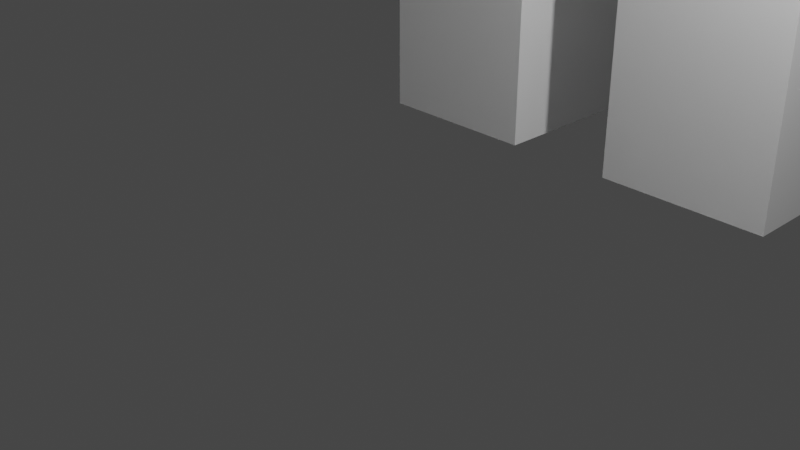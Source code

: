 # Source: Moose.blend  (saved by Blender 2.91.10; exported with 4.5.12 LTS)
import bpy
from mathutils import Matrix  # noqa: F401  (used for matrix-valued properties, if any)

bpy.ops.wm.read_factory_settings(use_empty=True)
scene = bpy.context.scene
scene.name = 'Scene'

# ---- collections
col_collection = bpy.data.collections.new('Collection'); scene.collection.children.link(col_collection)

# ---- world
world_world = bpy.data.worlds.new('World'); scene.world = world_world
world_world.use_nodes = True; world_world.node_tree.nodes.clear()
_N = world_world.node_tree.nodes; _L = world_world.node_tree.links
n0 = _N.new('ShaderNodeOutputWorld'); n0.name = 'World Output'; n0.location = (300, 300)
n1 = _N.new('ShaderNodeBackground'); n1.name = 'Background'; n1.location = (10, 300)
n1.inputs[0].default_value = (0.05088, 0.05088, 0.05088, 1.0)
_L.new(n1.outputs[0], n0.inputs[0])
n0.is_active_output = True
world_world.color = (0.05088, 0.05088, 0.05088)
world_world.use_sun_shadow = False
world_world.sun_shadow_jitter_overblur = 0.0

# ---- cameras
cam_camera = bpy.data.cameras.new('Camera')
cam_camera.clip_end = 100.0
cam_camera.ortho_scale = 7.314

# ---- lights
light_light = bpy.data.lights.new('Light', 'POINT')
light_light.transmission_factor = 0.0
light_light.energy = 1000.0
light_light.shadow_soft_size = 0.1
light_light.shadow_maximum_resolution = 0.006
light_light.use_absolute_resolution = True

# ---- meshes
me_w_rfel = bpy.data.meshes.new('Würfel')
me_w_rfel.from_pydata([(-1.0, -3.0, 0.0), (-1.0, -3.0, 4.0), (-1.0, 1.0, 0.0), (-1.0, 1.0, 4.0), (6.0, -3.0, 0.0), (6.0, -3.0, 4.0), (6.0, 1.0, 0.0), (6.0, 1.0, 4.0)], [], [(0, 1, 3, 2), (2, 3, 7, 6), (6, 7, 5, 4), (4, 5, 1, 0), (2, 6, 4, 0), (7, 3, 1, 5)])
_uv = me_w_rfel.uv_layers.new(name='UV-Map')
_uv.uv.foreach_set('vector', [0.5156, 0.4531, 0.5156, 0.5156, 0.4531, 0.5156, 0.4531, 0.4531, 0.4531, 0.4531, 0.4531, 0.5156, 0.3438, 0.5156, 0.3438, 0.4531, 0.6875, 0.4531, 0.6875, 0.5156, 0.625, 0.5156, 0.625, 0.4531, 0.625, 0.4531, 0.625, 0.5156, 0.5156, 0.5156, 0.5156, 0.4531, 0.5156, 0.5156, 0.5156, 0.625, 0.5781, 0.625, 0.5781, 0.5156, 0.4531, 0.625, 0.4531, 0.5156, 0.5156, 0.5156, 0.5156, 0.625])
me_w_rfel.use_remesh_fix_poles = True
me_w_rfel.use_remesh_preserve_attributes = False
me_w_rfel.use_mirror_vertex_groups = False
me_w_rfel.update()
me_w_rfel_001 = bpy.data.meshes.new('Würfel.001')
me_w_rfel_001.from_pydata([(0.0, -1.0, -3.0), (0.0, -1.0, 2.0), (0.0, 1.0, -3.0), (0.0, 1.0, 2.0), (9.0, -1.0, -3.0), (9.0, -1.0, 2.0), (9.0, 1.0, -3.0), (9.0, 1.0, 2.0)], [], [(0, 1, 3, 2), (2, 3, 7, 6), (6, 7, 5, 4), (4, 5, 1, 0), (2, 6, 4, 0), (7, 3, 1, 5)])
_uv = me_w_rfel_001.uv_layers.new(name='UV-Map')
_uv.uv.foreach_set('vector', [0.1719, 0.4062, 0.1719, 0.4844, 0.1406, 0.4844, 0.1406, 0.4062, 0.1406, 0.4062, 0.1406, 0.4844, 0.0, 0.4844, 0.0, 0.4062, 0.3438, 0.4062, 0.3438, 0.4844, 0.3125, 0.4844, 0.3125, 0.4062, 0.3125, 0.4062, 0.3125, 0.4844, 0.1719, 0.4844, 0.1719, 0.4062, 0.1719, 0.4844, 0.1719, 0.625, 0.2031, 0.625, 0.2031, 0.4844, 0.1406, 0.625, 0.1406, 0.4844, 0.1719, 0.4844, 0.1719, 0.625])
me_w_rfel_001.use_remesh_fix_poles = True
me_w_rfel_001.use_remesh_preserve_attributes = False
me_w_rfel_001.use_mirror_vertex_groups = False
me_w_rfel_001.update()
me_w_rfel_002 = bpy.data.meshes.new('Würfel.002')
me_w_rfel_002.from_pydata([(-3.0, -3.0, -3.0), (-3.0, -3.0, 5.0), (-3.0, 3.0, -3.0), (-3.0, 3.0, 5.0), (13.0, -3.0, -3.0), (13.0, -3.0, 5.0), (13.0, 3.0, -3.0), (13.0, 3.0, 5.0)], [], [(0, 1, 3, 2), (2, 3, 7, 6), (6, 7, 5, 4), (4, 5, 1, 0), (2, 6, 4, 0), (7, 3, 1, 5)])
_uv = me_w_rfel_002.uv_layers.new(name='UV-Map')
_uv.uv.foreach_set('vector', [0.3438, 0.625, 0.3438, 0.75, 0.25, 0.75, 0.25, 0.625, 0.25, 0.625, 0.25, 0.75, 0.0, 0.75, 0.0, 0.625, 0.6875, 0.625, 0.6875, 0.75, 0.5938, 0.75, 0.5938, 0.625, 0.5938, 0.625, 0.5938, 0.75, 0.3438, 0.75, 0.3438, 0.625, 0.3438, 0.75, 0.3438, 1.0, 0.4375, 1.0, 0.4375, 0.75, 0.25, 1.0, 0.25, 0.75, 0.3438, 0.75, 0.3438, 1.0])
me_w_rfel_002.use_remesh_fix_poles = True
me_w_rfel_002.use_remesh_preserve_attributes = False
me_w_rfel_002.use_mirror_vertex_groups = False
me_w_rfel_002.update()
me_w_rfel_003 = bpy.data.meshes.new('Würfel.003')
me_w_rfel_003.from_pydata([(0.0, -1.0, 0.0), (0.0, -1.0, 2.0), (0.0, 1.0, 0.0), (0.0, 1.0, 2.0), (4.0, -1.0, 0.0), (4.0, -1.0, 2.0), (4.0, 1.0, 0.0), (4.0, 1.0, 2.0)], [], [(0, 1, 3, 2), (2, 3, 7, 6), (6, 7, 5, 4), (4, 5, 1, 0), (2, 6, 4, 0), (7, 3, 1, 5)])
_uv = me_w_rfel_003.uv_layers.new(name='UV-Map')
_uv.uv.foreach_set('vector', [0.2969, 0.5312, 0.2969, 0.5625, 0.2656, 0.5625, 0.2656, 0.5312, 0.2656, 0.5312, 0.2656, 0.5625, 0.2031, 0.5625, 0.2031, 0.5312, 0.3906, 0.5312, 0.3906, 0.5625, 0.3594, 0.5625, 0.3594, 0.5312, 0.3594, 0.5312, 0.3594, 0.5625, 0.2969, 0.5625, 0.2969, 0.5312, 0.2969, 0.5625, 0.2969, 0.625, 0.3281, 0.625, 0.3281, 0.5625, 0.2656, 0.625, 0.2656, 0.5625, 0.2969, 0.5625, 0.2969, 0.625])
me_w_rfel_003.use_remesh_fix_poles = True
me_w_rfel_003.use_remesh_preserve_attributes = False
me_w_rfel_003.use_mirror_vertex_groups = False
me_w_rfel_003.update()
me_w_rfel_004 = bpy.data.meshes.new('Würfel.004')
me_w_rfel_004.from_pydata([(0.0, 1.0, 0.0), (0.0, 1.0, 4.0), (0.0, 2.0, 0.0), (0.0, 2.0, 4.0), (1.0, 1.0, 0.0), (1.0, 1.0, 4.0), (1.0, 2.0, 0.0), (1.0, 2.0, 4.0)], [], [(0, 1, 3, 2), (2, 3, 7, 6), (6, 7, 5, 4), (4, 5, 1, 0), (2, 6, 4, 0), (7, 3, 1, 5)])
_uv = me_w_rfel_004.uv_layers.new(name='UV-Map')
_uv.uv.foreach_set('vector', [0.03125, 0.4844, 0.03125, 0.5469, 0.01562, 0.5469, 0.01562, 0.4844, 0.01562, 0.4844, 0.01562, 0.5469, 0.0, 0.5469, 0.0, 0.4844, 0.0625, 0.4844, 0.0625, 0.5469, 0.04688, 0.5469, 0.04688, 0.4844, 0.04688, 0.4844, 0.04688, 0.5469, 0.03125, 0.5469, 0.03125, 0.4844, 0.03125, 0.5469, 0.03125, 0.5625, 0.04688, 0.5625, 0.04688, 0.5469, 0.01562, 0.5625, 0.01562, 0.5469, 0.03125, 0.5469, 0.03125, 0.5625])
me_w_rfel_004.use_remesh_fix_poles = True
me_w_rfel_004.use_remesh_preserve_attributes = False
me_w_rfel_004.use_mirror_vertex_groups = False
me_w_rfel_004.update()
me_w_rfel_005 = bpy.data.meshes.new('Würfel.005')
me_w_rfel_005.from_pydata([(0.0, 1.0, 0.0), (0.0, 1.0, 4.0), (0.0, 2.0, 0.0), (0.0, 2.0, 4.0), (1.0, 1.0, 0.0), (1.0, 1.0, 4.0), (1.0, 2.0, 0.0), (1.0, 2.0, 4.0)], [], [(0, 1, 3, 2), (2, 3, 7, 6), (6, 7, 5, 4), (4, 5, 1, 0), (2, 6, 4, 0), (7, 3, 1, 5)])
_uv = me_w_rfel_005.uv_layers.new(name='UV-Map')
_uv.uv.foreach_set('vector', [0.1094, 0.5, 0.1094, 0.5625, 0.09375, 0.5625, 0.09375, 0.5, 0.09375, 0.5, 0.09375, 0.5625, 0.07812, 0.5625, 0.07812, 0.5, 0.1406, 0.5, 0.1406, 0.5625, 0.125, 0.5625, 0.125, 0.5, 0.125, 0.5, 0.125, 0.5625, 0.1094, 0.5625, 0.1094, 0.5, 0.1094, 0.5625, 0.1094, 0.5781, 0.125, 0.5781, 0.125, 0.5625, 0.09375, 0.5781, 0.09375, 0.5625, 0.1094, 0.5625, 0.1094, 0.5781])
me_w_rfel_005.use_remesh_fix_poles = True
me_w_rfel_005.use_remesh_preserve_attributes = False
me_w_rfel_005.use_mirror_vertex_groups = False
me_w_rfel_005.update()
me_w_rfel_006 = bpy.data.meshes.new('Würfel.006')
me_w_rfel_006.from_pydata([(-1.0, 0.0, 0.0), (-1.0, 0.0, 10.0), (-1.0, 2.0, 0.0), (-1.0, 2.0, 10.0), (1.0, 0.0, 0.0), (1.0, 0.0, 10.0), (1.0, 2.0, 0.0), (1.0, 2.0, 10.0)], [], [(0, 1, 3, 2), (2, 3, 7, 6), (6, 7, 5, 4), (4, 5, 1, 0), (2, 6, 4, 0), (7, 3, 1, 5)])
_uv = me_w_rfel_006.uv_layers.new(name='UV-Map')
_uv.uv.foreach_set('vector', [0.625, 0.8125, 0.625, 0.9688, 0.5938, 0.9688, 0.5938, 0.8125, 0.5938, 0.8125, 0.5938, 0.9688, 0.5625, 0.9688, 0.5625, 0.8125, 0.6875, 0.8125, 0.6875, 0.9688, 0.6562, 0.9688, 0.6562, 0.8125, 0.6562, 0.8125, 0.6562, 0.9688, 0.625, 0.9688, 0.625, 0.8125, 0.625, 0.9688, 0.625, 1.0, 0.6562, 1.0, 0.6562, 0.9688, 0.5938, 1.0, 0.5938, 0.9688, 0.625, 0.9688, 0.625, 1.0])
me_w_rfel_006.use_remesh_fix_poles = True
me_w_rfel_006.use_remesh_preserve_attributes = False
me_w_rfel_006.use_mirror_vertex_groups = False
me_w_rfel_006.update()
me_w_rfel_007 = bpy.data.meshes.new('Würfel.007')
me_w_rfel_007.from_pydata([(-1.0, 0.0, 0.0), (-1.0, 0.0, 10.0), (-1.0, 2.0, 0.0), (-1.0, 2.0, 10.0), (1.0, 0.0, 0.0), (1.0, 0.0, 10.0), (1.0, 2.0, 0.0), (1.0, 2.0, 10.0)], [], [(0, 1, 3, 2), (2, 3, 7, 6), (6, 7, 5, 4), (4, 5, 1, 0), (2, 6, 4, 0), (7, 3, 1, 5)])
_uv = me_w_rfel_007.uv_layers.new(name='UV-Map')
_uv.uv.foreach_set('vector', [0.5312, 0.2656, 0.5312, 0.4219, 0.5, 0.4219, 0.5, 0.2656, 0.5, 0.2656, 0.5, 0.4219, 0.4688, 0.4219, 0.4688, 0.2656, 0.5938, 0.2656, 0.5938, 0.4219, 0.5625, 0.4219, 0.5625, 0.2656, 0.5625, 0.2656, 0.5625, 0.4219, 0.5312, 0.4219, 0.5312, 0.2656, 0.5312, 0.4219, 0.5312, 0.4531, 0.5625, 0.4531, 0.5625, 0.4219, 0.5, 0.4531, 0.5, 0.4219, 0.5312, 0.4219, 0.5312, 0.4531])
me_w_rfel_007.use_remesh_fix_poles = True
me_w_rfel_007.use_remesh_preserve_attributes = False
me_w_rfel_007.use_mirror_vertex_groups = False
me_w_rfel_007.update()
me_w_rfel_008 = bpy.data.meshes.new('Würfel.008')
me_w_rfel_008.from_pydata([(-1.0, 0.0, 0.0), (-1.0, 0.0, 10.0), (-1.0, 2.0, 0.0), (-1.0, 2.0, 10.0), (1.0, 0.0, 0.0), (1.0, 0.0, 10.0), (1.0, 2.0, 0.0), (1.0, 2.0, 10.0)], [], [(0, 1, 3, 2), (2, 3, 7, 6), (6, 7, 5, 4), (4, 5, 1, 0), (2, 6, 4, 0), (7, 3, 1, 5)])
_uv = me_w_rfel_008.uv_layers.new(name='UV-Map')
_uv.uv.foreach_set('vector', [0.4062, 0.2656, 0.4062, 0.4219, 0.375, 0.4219, 0.375, 0.2656, 0.375, 0.2656, 0.375, 0.4219, 0.3438, 0.4219, 0.3438, 0.2656, 0.4688, 0.2656, 0.4688, 0.4219, 0.4375, 0.4219, 0.4375, 0.2656, 0.4375, 0.2656, 0.4375, 0.4219, 0.4062, 0.4219, 0.4062, 0.2656, 0.4062, 0.4219, 0.4062, 0.4531, 0.4375, 0.4531, 0.4375, 0.4219, 0.375, 0.4531, 0.375, 0.4219, 0.4062, 0.4219, 0.4062, 0.4531])
me_w_rfel_008.use_remesh_fix_poles = True
me_w_rfel_008.use_remesh_preserve_attributes = False
me_w_rfel_008.use_mirror_vertex_groups = False
me_w_rfel_008.update()
me_w_rfel_009 = bpy.data.meshes.new('Würfel.009')
me_w_rfel_009.from_pydata([(-1.0, 0.0, 0.0), (-1.0, 0.0, 10.0), (-1.0, 2.0, 0.0), (-1.0, 2.0, 10.0), (1.0, 0.0, 0.0), (1.0, 0.0, 10.0), (1.0, 2.0, 0.0), (1.0, 2.0, 10.0)], [], [(0, 1, 3, 2), (2, 3, 7, 6), (6, 7, 5, 4), (4, 5, 1, 0), (2, 6, 4, 0), (7, 3, 1, 5)])
_uv = me_w_rfel_009.uv_layers.new(name='UV-Map')
_uv.uv.foreach_set('vector', [0.5, 0.8125, 0.5, 0.9688, 0.4688, 0.9688, 0.4688, 0.8125, 0.4688, 0.8125, 0.4688, 0.9688, 0.4375, 0.9688, 0.4375, 0.8125, 0.5625, 0.8125, 0.5625, 0.9688, 0.5312, 0.9688, 0.5312, 0.8125, 0.5312, 0.8125, 0.5312, 0.9688, 0.5, 0.9688, 0.5, 0.8125, 0.5, 0.9688, 0.5, 1.0, 0.5312, 1.0, 0.5312, 0.9688, 0.4688, 1.0, 0.4688, 0.9688, 0.5, 0.9688, 0.5, 1.0])
me_w_rfel_009.use_remesh_fix_poles = True
me_w_rfel_009.use_remesh_preserve_attributes = False
me_w_rfel_009.use_mirror_vertex_groups = False
me_w_rfel_009.update()
me_w_rfel_010 = bpy.data.meshes.new('Würfel.010')
me_w_rfel_010.from_pydata([(-1.0, -4.0, 0.0), (-1.0, -4.0, 1.0), (-1.0, 0.0, 0.0), (-1.0, 0.0, 1.0), (1.0, -4.0, 0.0), (1.0, -4.0, 1.0), (1.0, 0.0, 0.0), (1.0, 0.0, 1.0)], [], [(0, 1, 3, 2), (2, 3, 7, 6), (6, 7, 5, 4), (4, 5, 1, 0), (2, 6, 4, 0), (7, 3, 1, 5)])
_uv = me_w_rfel_010.uv_layers.new(name='UV-Map')
_uv.uv.foreach_set('vector', [0.09375, 0.8281, 0.09375, 0.8438, 0.03125, 0.8438, 0.03125, 0.8281, 0.03125, 0.8281, 0.03125, 0.8438, 0.0, 0.8438, 0.0, 0.8281, 0.1875, 0.8281, 0.1875, 0.8438, 0.125, 0.8438, 0.125, 0.8281, 0.125, 0.8281, 0.125, 0.8438, 0.09375, 0.8438, 0.09375, 0.8281, 0.09375, 0.8438, 0.09375, 0.875, 0.1562, 0.875, 0.1562, 0.8438, 0.03125, 0.875, 0.03125, 0.8438, 0.09375, 0.8438, 0.09375, 0.875])
me_w_rfel_010.use_remesh_fix_poles = True
me_w_rfel_010.use_remesh_preserve_attributes = False
me_w_rfel_010.use_mirror_vertex_groups = False
me_w_rfel_010.update()
me_w_rfel_011 = bpy.data.meshes.new('Würfel.011')
me_w_rfel_011.from_pydata([(-1.0, 0.0, -1.0), (-1.0, 0.0, 0.0), (-1.0, 4.0, -1.0), (-1.0, 4.0, 0.0), (1.0, 0.0, -1.0), (1.0, 0.0, 0.0), (1.0, 4.0, -1.0), (1.0, 4.0, 0.0)], [], [(0, 1, 3, 2), (2, 3, 7, 6), (6, 7, 5, 4), (4, 5, 1, 0), (2, 6, 4, 0), (7, 3, 1, 5)])
_uv = me_w_rfel_011.uv_layers.new(name='UV-Map')
_uv.uv.foreach_set('vector', [0.09375, 0.9531, 0.09375, 0.9688, 0.03125, 0.9688, 0.03125, 0.9531, 0.03125, 0.9531, 0.03125, 0.9688, 0.0, 0.9688, 0.0, 0.9531, 0.1875, 0.9531, 0.1875, 0.9688, 0.125, 0.9688, 0.125, 0.9531, 0.125, 0.9531, 0.125, 0.9688, 0.09375, 0.9688, 0.09375, 0.9531, 0.09375, 0.9688, 0.09375, 1.0, 0.1562, 1.0, 0.1562, 0.9688, 0.03125, 1.0, 0.03125, 0.9688, 0.09375, 0.9688, 0.09375, 1.0])
me_w_rfel_011.use_remesh_fix_poles = True
me_w_rfel_011.use_remesh_preserve_attributes = False
me_w_rfel_011.use_mirror_vertex_groups = False
me_w_rfel_011.update()
me_w_rfel_012 = bpy.data.meshes.new('Würfel.012')
me_w_rfel_012.from_pydata([(-2.0, 0.0, 0.0), (-2.0, 0.0, 1.0), (-2.0, 1.0, 0.0), (-2.0, 1.0, 1.0), (5.0, 0.0, 0.0), (5.0, 0.0, 1.0), (5.0, 1.0, 0.0), (5.0, 1.0, 1.0)], [], [(0, 1, 3, 2), (2, 3, 7, 6), (6, 7, 5, 4), (4, 5, 1, 0), (2, 6, 4, 0), (7, 3, 1, 5)])
_uv = me_w_rfel_012.uv_layers.new(name='UV-Map')
_uv.uv.foreach_set('vector', [0.125, 0.75, 0.125, 0.7656, 0.1094, 0.7656, 0.1094, 0.75, 0.1094, 0.75, 0.1094, 0.7656, 0.0, 0.7656, 0.0, 0.75, 0.25, 0.75, 0.25, 0.7656, 0.2344, 0.7656, 0.2344, 0.75, 0.2344, 0.75, 0.2344, 0.7656, 0.125, 0.7656, 0.125, 0.75, 0.125, 0.7656, 0.125, 0.875, 0.1406, 0.875, 0.1406, 0.7656, 0.1094, 0.875, 0.1094, 0.7656, 0.125, 0.7656, 0.125, 0.875])
me_w_rfel_012.use_remesh_fix_poles = True
me_w_rfel_012.use_remesh_preserve_attributes = False
me_w_rfel_012.use_mirror_vertex_groups = False
me_w_rfel_012.update()
me_w_rfel_013 = bpy.data.meshes.new('Würfel.013')
me_w_rfel_013.from_pydata([(-2.0, 0.0, 0.0), (-2.0, 0.0, 1.0), (-2.0, 1.0, 0.0), (-2.0, 1.0, 1.0), (5.0, 0.0, 0.0), (5.0, 0.0, 1.0), (5.0, 1.0, 0.0), (5.0, 1.0, 1.0)], [], [(0, 1, 3, 2), (2, 3, 7, 6), (6, 7, 5, 4), (4, 5, 1, 0), (2, 6, 4, 0), (7, 3, 1, 5)])
_uv = me_w_rfel_013.uv_layers.new(name='UV-Map')
_uv.uv.foreach_set('vector', [0.125, 0.875, 0.125, 0.8906, 0.1094, 0.8906, 0.1094, 0.875, 0.1094, 0.875, 0.1094, 0.8906, 0.0, 0.8906, 0.0, 0.875, 0.25, 0.875, 0.25, 0.8906, 0.2344, 0.8906, 0.2344, 0.875, 0.2344, 0.875, 0.2344, 0.8906, 0.125, 0.8906, 0.125, 0.875, 0.125, 0.8906, 0.125, 1.0, 0.1406, 1.0, 0.1406, 0.8906, 0.1094, 1.0, 0.1094, 0.8906, 0.125, 0.8906, 0.125, 1.0])
me_w_rfel_013.use_remesh_fix_poles = True
me_w_rfel_013.use_remesh_preserve_attributes = False
me_w_rfel_013.use_mirror_vertex_groups = False
me_w_rfel_013.update()
me_w_rfel_014 = bpy.data.meshes.new('Würfel.014')
me_w_rfel_014.from_pydata([(-1.0, 0.0, 0.0), (-1.0, 0.0, 2.0), (-1.0, 1.0, 0.0), (-1.0, 1.0, 2.0), (1.0, 0.0, 0.0), (1.0, 0.0, 2.0), (1.0, 1.0, 0.0), (1.0, 1.0, 2.0)], [], [(0, 1, 3, 2), (2, 3, 7, 6), (6, 7, 5, 4), (4, 5, 1, 0), (2, 6, 4, 0), (7, 3, 1, 5)])
_uv = me_w_rfel_014.uv_layers.new(name='UV-Map')
_uv.uv.foreach_set('vector', [0.375, 0.5625, 0.375, 0.5938, 0.3594, 0.5938, 0.3594, 0.5625, 0.3594, 0.5625, 0.3594, 0.5938, 0.3281, 0.5938, 0.3281, 0.5625, 0.4219, 0.5625, 0.4219, 0.5938, 0.4062, 0.5938, 0.4062, 0.5625, 0.4062, 0.5625, 0.4062, 0.5938, 0.375, 0.5938, 0.375, 0.5625, 0.375, 0.5938, 0.375, 0.625, 0.3906, 0.625, 0.3906, 0.5938, 0.3594, 0.625, 0.3594, 0.5938, 0.375, 0.5938, 0.375, 0.625])
me_w_rfel_014.use_remesh_fix_poles = True
me_w_rfel_014.use_remesh_preserve_attributes = False
me_w_rfel_014.use_mirror_vertex_groups = False
me_w_rfel_014.update()
me_w_rfel_015 = bpy.data.meshes.new('Würfel.015')
me_w_rfel_015.from_pydata([(-1.0, 0.0, 0.0), (-1.0, 0.0, 2.0), (-1.0, 1.0, 0.0), (-1.0, 1.0, 2.0), (1.0, 0.0, 0.0), (1.0, 0.0, 2.0), (1.0, 1.0, 0.0), (1.0, 1.0, 2.0)], [], [(0, 1, 3, 2), (2, 3, 7, 6), (6, 7, 5, 4), (4, 5, 1, 0), (2, 6, 4, 0), (7, 3, 1, 5)])
_uv = me_w_rfel_015.uv_layers.new(name='UV-Map')
_uv.uv.foreach_set('vector', [0.04688, 0.5625, 0.04688, 0.5938, 0.03125, 0.5938, 0.03125, 0.5625, 0.03125, 0.5625, 0.03125, 0.5938, 0.0, 0.5938, 0.0, 0.5625, 0.09375, 0.5625, 0.09375, 0.5938, 0.07812, 0.5938, 0.07812, 0.5625, 0.07812, 0.5625, 0.07812, 0.5938, 0.04688, 0.5938, 0.04688, 0.5625, 0.04688, 0.5938, 0.04688, 0.625, 0.0625, 0.625, 0.0625, 0.5938, 0.03125, 0.625, 0.03125, 0.5938, 0.04688, 0.5938, 0.04688, 0.625])
me_w_rfel_015.use_remesh_fix_poles = True
me_w_rfel_015.use_remesh_preserve_attributes = False
me_w_rfel_015.use_mirror_vertex_groups = False
me_w_rfel_015.update()
me_w_rfel_016 = bpy.data.meshes.new('Würfel.016')
me_w_rfel_016.from_pydata([(-1.0, 0.0, 0.0), (-1.0, 0.0, 2.0), (-1.0, 1.0, 0.0), (-1.0, 1.0, 2.0), (1.0, 0.0, 0.0), (1.0, 0.0, 2.0), (1.0, 1.0, 0.0), (1.0, 1.0, 2.0)], [], [(0, 1, 3, 2), (2, 3, 7, 6), (6, 7, 5, 4), (4, 5, 1, 0), (2, 6, 4, 0), (7, 3, 1, 5)])
_uv = me_w_rfel_016.uv_layers.new(name='UV-Map')
_uv.uv.foreach_set('vector', [0.1875, 0.9375, 0.1875, 0.9688, 0.1719, 0.9688, 0.1719, 0.9375, 0.1719, 0.9375, 0.1719, 0.9688, 0.1406, 0.9688, 0.1406, 0.9375, 0.2344, 0.9375, 0.2344, 0.9688, 0.2188, 0.9688, 0.2188, 0.9375, 0.2188, 0.9375, 0.2188, 0.9688, 0.1875, 0.9688, 0.1875, 0.9375, 0.1875, 0.9688, 0.1875, 1.0, 0.2031, 1.0, 0.2031, 0.9688, 0.1719, 1.0, 0.1719, 0.9688, 0.1875, 0.9688, 0.1875, 1.0])
me_w_rfel_016.use_remesh_fix_poles = True
me_w_rfel_016.use_remesh_preserve_attributes = False
me_w_rfel_016.use_mirror_vertex_groups = False
me_w_rfel_016.update()
me_w_rfel_017 = bpy.data.meshes.new('Würfel.017')
me_w_rfel_017.from_pydata([(-1.0, 0.0, 0.0), (-1.0, 0.0, 2.0), (-1.0, 1.0, 0.0), (-1.0, 1.0, 2.0), (1.0, 0.0, 0.0), (1.0, 0.0, 2.0), (1.0, 1.0, 0.0), (1.0, 1.0, 2.0)], [], [(0, 1, 3, 2), (2, 3, 7, 6), (6, 7, 5, 4), (4, 5, 1, 0), (2, 6, 4, 0), (7, 3, 1, 5)])
_uv = me_w_rfel_017.uv_layers.new(name='UV-Map')
_uv.uv.foreach_set('vector', [0.1875, 0.7969, 0.1875, 0.8281, 0.1719, 0.8281, 0.1719, 0.7969, 0.1719, 0.7969, 0.1719, 0.8281, 0.1406, 0.8281, 0.1406, 0.7969, 0.2344, 0.7969, 0.2344, 0.8281, 0.2188, 0.8281, 0.2188, 0.7969, 0.2188, 0.7969, 0.2188, 0.8281, 0.1875, 0.8281, 0.1875, 0.7969, 0.1875, 0.8281, 0.1875, 0.8594, 0.2031, 0.8594, 0.2031, 0.8281, 0.1719, 0.8594, 0.1719, 0.8281, 0.1875, 0.8281, 0.1875, 0.8594])
me_w_rfel_017.use_remesh_fix_poles = True
me_w_rfel_017.use_remesh_preserve_attributes = False
me_w_rfel_017.use_mirror_vertex_groups = False
me_w_rfel_017.update()
me_w_rfel_018 = bpy.data.meshes.new('Würfel.018')
me_w_rfel_018.from_pydata([(0.0, 0.0, 0.0), (0.0, 0.0, 2.0), (0.0, 1.0, 0.0), (0.0, 1.0, 2.0), (1.0, 0.0, 0.0), (1.0, 0.0, 2.0), (1.0, 1.0, 0.0), (1.0, 1.0, 2.0)], [], [(0, 1, 3, 2), (2, 3, 7, 6), (6, 7, 5, 4), (4, 5, 1, 0), (2, 6, 4, 0), (7, 3, 1, 5)])
_uv = me_w_rfel_018.uv_layers.new(name='UV-Map')
_uv.uv.foreach_set('vector', [0.2344, 0.5781, 0.2344, 0.6094, 0.2188, 0.6094, 0.2188, 0.5781, 0.2188, 0.5781, 0.2188, 0.6094, 0.2031, 0.6094, 0.2031, 0.5781, 0.2656, 0.5781, 0.2656, 0.6094, 0.25, 0.6094, 0.25, 0.5781, 0.25, 0.5781, 0.25, 0.6094, 0.2344, 0.6094, 0.2344, 0.5781, 0.2344, 0.6094, 0.2344, 0.625, 0.25, 0.625, 0.25, 0.6094, 0.2188, 0.625, 0.2188, 0.6094, 0.2344, 0.6094, 0.2344, 0.625])
me_w_rfel_018.use_remesh_fix_poles = True
me_w_rfel_018.use_remesh_preserve_attributes = False
me_w_rfel_018.use_mirror_vertex_groups = False
me_w_rfel_018.update()
me_w_rfel_019 = bpy.data.meshes.new('Würfel.019')
me_w_rfel_019.from_pydata([(0.0, 0.0, 0.0), (0.0, 0.0, 2.0), (0.0, 1.0, 0.0), (0.0, 1.0, 2.0), (1.0, 0.0, 0.0), (1.0, 0.0, 2.0), (1.0, 1.0, 0.0), (1.0, 1.0, 2.0)], [], [(0, 1, 3, 2), (2, 3, 7, 6), (6, 7, 5, 4), (4, 5, 1, 0), (2, 6, 4, 0), (7, 3, 1, 5)])
_uv = me_w_rfel_019.uv_layers.new(name='UV-Map')
_uv.uv.foreach_set('vector', [0.1719, 0.8906, 0.1719, 0.9219, 0.1562, 0.9219, 0.1562, 0.8906, 0.1562, 0.8906, 0.1562, 0.9219, 0.1406, 0.9219, 0.1406, 0.8906, 0.2031, 0.8906, 0.2031, 0.9219, 0.1875, 0.9219, 0.1875, 0.8906, 0.1875, 0.8906, 0.1875, 0.9219, 0.1719, 0.9219, 0.1719, 0.8906, 0.1719, 0.9219, 0.1719, 0.9375, 0.1875, 0.9375, 0.1875, 0.9219, 0.1562, 0.9375, 0.1562, 0.9219, 0.1719, 0.9219, 0.1719, 0.9375])
me_w_rfel_019.use_remesh_fix_poles = True
me_w_rfel_019.use_remesh_preserve_attributes = False
me_w_rfel_019.use_mirror_vertex_groups = False
me_w_rfel_019.update()

# ---- objects
ob_cube_001 = bpy.data.objects.new('cube.001', me_w_rfel)
ob_cube_002 = bpy.data.objects.new('cube.002', me_w_rfel_001)
ob_cube_003 = bpy.data.objects.new('cube.003', me_w_rfel_002)
ob_cube_004 = bpy.data.objects.new('cube.004', me_w_rfel_003)
ob_cube_005 = bpy.data.objects.new('cube.005', me_w_rfel_004)
ob_cube_006 = bpy.data.objects.new('cube.006', me_w_rfel_005)
ob_cube_007 = bpy.data.objects.new('cube.007', me_w_rfel_006)
ob_cube_008 = bpy.data.objects.new('cube.008', me_w_rfel_007)
ob_cube_009 = bpy.data.objects.new('cube.009', me_w_rfel_008)
ob_cube_010 = bpy.data.objects.new('cube.010', me_w_rfel_009)
ob_cube_011 = bpy.data.objects.new('cube.011', me_w_rfel_010)
ob_cube_012 = bpy.data.objects.new('cube.012', me_w_rfel_011)
ob_cube_013 = bpy.data.objects.new('cube.013', me_w_rfel_012)
ob_cube_014 = bpy.data.objects.new('cube.014', me_w_rfel_013)
ob_cube_015 = bpy.data.objects.new('cube.015', me_w_rfel_014)
ob_cube_016 = bpy.data.objects.new('cube.016', me_w_rfel_015)
ob_cube_017 = bpy.data.objects.new('cube.017', me_w_rfel_016)
ob_cube_018 = bpy.data.objects.new('cube.018', me_w_rfel_017)
ob_cube_019 = bpy.data.objects.new('cube.019', me_w_rfel_018)
ob_cube = bpy.data.objects.new('cube', me_w_rfel_019)
ob_light = bpy.data.objects.new('Light', light_light)
ob_camera = bpy.data.objects.new('Camera', cam_camera)

# ---- transforms, parenting, visibility, modifiers, constraints
ob_cube_001.location = (0.8636, 13.87, 10.53)
ob_cube_001.rotation_euler = (0.0, -0.3927, -1.57)
ob_cube_001.scale = (0.9112, 0.9112, 0.9112)
ob_cube_001.lineart.crease_threshold = 0.0
ob_cube_002.location = (-0.007767, 10.51, 13.82)
ob_cube_002.rotation_euler = (0.0, -0.0, -1.57)
ob_cube_002.lineart.crease_threshold = 0.0
ob_cube_003.location = (-0.002259, 2.509, 10.9)
ob_cube_003.rotation_euler = (0.0, -0.0, -1.57)
ob_cube_003.lineart.crease_threshold = 0.0
ob_cube_004.location = (0.005314, -8.491, 13.9)
ob_cube_004.rotation_euler = (0.0, 0.7854, -1.57)
ob_cube_004.lineart.crease_threshold = 0.0
ob_cube_005.location = (-0.2239, 10.74, 15.29)
ob_cube_005.rotation_euler = (-0.0279, 0.8048, -1.603)
ob_cube_005.scale = (0.9112, 0.9112, 0.9112)
ob_cube_005.lineart.crease_threshold = 0.0
ob_cube_006.location = (-2.556, 10.8, 15.23)
ob_cube_006.rotation_euler = (-0.02716, 0.7786, -1.604)
ob_cube_006.scale = (0.9112, 0.9112, 0.9112)
ob_cube_006.lineart.crease_threshold = 0.0
ob_cube_007.location = (-2.652, 3.507, -0.1018)
ob_cube_007.rotation_euler = (0.0, -0.0, -1.57)
ob_cube_007.lineart.crease_threshold = 0.0
ob_cube_008.location = (0.646, 3.509, -0.1018)
ob_cube_008.rotation_euler = (0.0, -0.0, -1.57)
ob_cube_008.lineart.crease_threshold = 0.0
ob_cube_009.location = (0.7244, -8.491, -0.1018)
ob_cube_009.rotation_euler = (0.0, -0.0, -1.57)
ob_cube_009.lineart.crease_threshold = 0.0
ob_cube_010.location = (-2.644, -8.493, -0.1018)
ob_cube_010.rotation_euler = (0.0, -0.0, -1.57)
ob_cube_010.lineart.crease_threshold = 0.0
ob_cube_011.location = (-0.9576, 10.93, 14.44)
ob_cube_011.rotation_euler = (-0.3927, -0.0, -1.57)
ob_cube_011.scale = (0.9112, 0.9112, 0.9112)
ob_cube_011.lineart.crease_threshold = 0.0
ob_cube_012.location = (0.8648, 10.95, 15.45)
ob_cube_012.rotation_euler = (0.3927, -0.0, -1.57)
ob_cube_012.scale = (0.9112, 0.9112, 0.9112)
ob_cube_012.lineart.crease_threshold = 0.0
ob_cube_013.location = (-4.603, 11.28, 15.89)
ob_cube_013.rotation_euler = (0.0, -0.0, -1.57)
ob_cube_013.scale = (0.9112, 0.9112, 0.9112)
ob_cube_013.lineart.crease_threshold = 0.0
ob_cube_014.location = (3.688, 11.2, 16.0)
ob_cube_014.rotation_euler = (0.0, -0.0, -1.57)
ob_cube_014.scale = (0.9112, 0.9112, 0.9112)
ob_cube_014.lineart.crease_threshold = 0.0
ob_cube_015.location = (3.663, 7.626, 16.68)
ob_cube_015.rotation_euler = (0.0, -0.0, -1.57)
ob_cube_015.scale = (0.8701, 0.8701, 0.8701)
ob_cube_015.lineart.crease_threshold = 0.0
ob_cube_016.location = (-4.523, 7.669, 16.59)
ob_cube_016.rotation_euler = (0.0, -0.0, -1.57)
ob_cube_016.scale = (0.8515, 0.8515, 0.8515)
ob_cube_016.lineart.crease_threshold = 0.0
ob_cube_017.location = (-4.629, 10.14, 16.67)
ob_cube_017.rotation_euler = (0.0, -0.0, -1.57)
ob_cube_017.scale = (0.8469, 0.8469, 0.8469)
ob_cube_017.lineart.crease_threshold = 0.0
ob_cube_018.location = (3.658, 10.12, 16.64)
ob_cube_018.rotation_euler = (0.0, -0.0, -1.57)
ob_cube_018.scale = (0.8536, 0.8536, 0.8536)
ob_cube_018.lineart.crease_threshold = 0.0
ob_cube_019.location = (3.652, 12.87, 16.84)
ob_cube_019.rotation_euler = (0.0, -0.0, -1.57)
ob_cube_019.scale = (0.8586, 0.8586, 0.8586)
ob_cube_019.lineart.crease_threshold = 0.0
ob_cube.location = (-4.651, 12.87, 16.6)
ob_cube.rotation_euler = (0.0, -0.0, -1.57)
ob_cube.scale = (0.8703, 0.8703, 0.8703)
ob_cube.lineart.crease_threshold = 0.0
ob_light.location = (4.076, 1.005, 5.904)
ob_light.rotation_euler = (0.6503, 0.05522, 1.866)
ob_light.lock_rotations_4d = False
ob_light.empty_display_type = 'ARROWS'
ob_light.color = (0.0, 0.0, 0.0, 0.0)
ob_light.lineart.crease_threshold = 0.0
ob_camera.location = (7.359, -6.926, 4.958)
ob_camera.rotation_euler = (1.109, 0.0, 0.8149)
ob_camera.lock_rotations_4d = False
ob_camera.empty_display_type = 'ARROWS'
ob_camera.color = (0.0, 0.0, 0.0, 0.0)
ob_camera.display_type = 'WIRE'
ob_camera.lineart.crease_threshold = 0.0

# ---- collection membership
scene.collection.objects.link(ob_cube_001)
scene.collection.objects.link(ob_cube_002)
scene.collection.objects.link(ob_cube_003)
scene.collection.objects.link(ob_cube_004)
scene.collection.objects.link(ob_cube_005)
scene.collection.objects.link(ob_cube_006)
scene.collection.objects.link(ob_cube_007)
scene.collection.objects.link(ob_cube_008)
scene.collection.objects.link(ob_cube_009)
scene.collection.objects.link(ob_cube_010)
scene.collection.objects.link(ob_cube_011)
scene.collection.objects.link(ob_cube_012)
scene.collection.objects.link(ob_cube_013)
scene.collection.objects.link(ob_cube_014)
scene.collection.objects.link(ob_cube_015)
scene.collection.objects.link(ob_cube_016)
scene.collection.objects.link(ob_cube_017)
scene.collection.objects.link(ob_cube_018)
scene.collection.objects.link(ob_cube_019)
scene.collection.objects.link(ob_cube)
col_collection.objects.link(ob_light)
col_collection.objects.link(ob_camera)

# ---- scene / render settings (as saved in the file)
scene.camera = ob_camera
scene.frame_start = 1; scene.frame_end = 250; scene.frame_set(1)
scene.render.engine = 'BLENDER_EEVEE_NEXT'
scene.cycles.use_denoising = False
scene.cycles.samples = 128
scene.cycles.sampling_pattern = 'TABULATED_SOBOL'
scene.cycles.use_adaptive_sampling = False
scene.cycles.use_light_tree = False
scene.view_settings.view_transform = 'Filmic'
bpy.context.view_layer.update()

